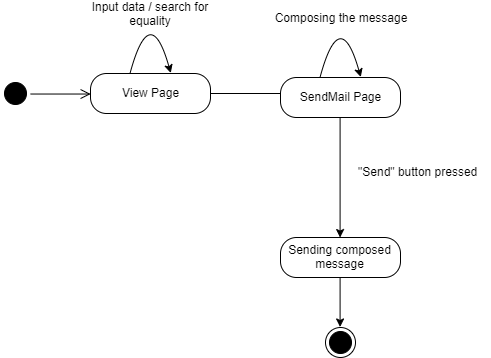

The diagram above was exported from draw.io. Its source (the exported page's mxGraphModel, read from the mxfile embedded in the PNG):
<mxGraphModel dx="541" dy="839" grid="1" gridSize="10" guides="1" tooltips="1" connect="1" arrows="1" fold="1" page="1" pageScale="1" pageWidth="1169" pageHeight="826" background="#ffffff" math="0" shadow="0">
  <root>
    <mxCell id="0" />
    <mxCell id="1" parent="0" />
    <mxCell id="2" value="" style="ellipse;html=1;shape=startState;fillColor=#000000;strokeColor=#000000;" vertex="1" parent="1">
      <mxGeometry x="990" y="329" width="30" height="30" as="geometry" />
    </mxCell>
    <mxCell id="3" value="" style="ellipse;html=1;shape=endState;fillColor=#000000;strokeColor=#000000;" vertex="1" parent="1">
      <mxGeometry x="1315" y="578" width="30" height="30" as="geometry" />
    </mxCell>
    <mxCell id="4" value="View Page" style="rounded=1;whiteSpace=wrap;html=1;arcSize=40;fontColor=#000000;fillColor=#FFFFFF;strokeColor=#000000;shadow=0;" vertex="1" parent="1">
      <mxGeometry x="1080" y="324" width="120" height="40" as="geometry" />
    </mxCell>
    <mxCell id="5" value="" style="endArrow=classic;html=1;strokeColor=#000000;fillColor=#000000;curved=1;entryX=0.673;entryY=-0.036;entryDx=0;entryDy=0;entryPerimeter=0;" edge="1" parent="1">
      <mxGeometry width="50" height="50" relative="1" as="geometry">
        <mxPoint x="1119.5" y="324" as="sourcePoint" />
        <mxPoint x="1160.26" y="323.55999999999995" as="targetPoint" />
        <Array as="points">
          <mxPoint x="1139.5" y="250" />
        </Array>
      </mxGeometry>
    </mxCell>
    <mxCell id="6" value="Input data / search for equality" style="text;html=1;strokeColor=none;fillColor=none;align=center;verticalAlign=middle;whiteSpace=wrap;rounded=0;shadow=0;" vertex="1" parent="1">
      <mxGeometry x="1080" y="254" width="120" height="20" as="geometry" />
    </mxCell>
    <mxCell id="7" value="" style="edgeStyle=orthogonalEdgeStyle;html=1;verticalAlign=bottom;endArrow=open;endSize=8;strokeColor=#000000;fillColor=#000000;exitX=1;exitY=0.5;exitDx=0;exitDy=0;entryX=0;entryY=0.5;entryDx=0;entryDy=0;" edge="1" source="2" target="4" parent="1">
      <mxGeometry relative="1" as="geometry">
        <mxPoint x="1042.3333333333335" y="384.16666666666674" as="targetPoint" />
        <mxPoint x="969.8333333333334" y="384.16666666666674" as="sourcePoint" />
      </mxGeometry>
    </mxCell>
    <mxCell id="8" value="" style="endArrow=classic;html=1;strokeColor=#000000;fillColor=#000000;exitX=1;exitY=0.5;exitDx=0;exitDy=0;" edge="1" source="4" parent="1">
      <mxGeometry width="50" height="50" relative="1" as="geometry">
        <mxPoint x="1270" y="374" as="sourcePoint" />
        <mxPoint x="1320" y="344" as="targetPoint" />
      </mxGeometry>
    </mxCell>
    <mxCell id="9" style="edgeStyle=orthogonalEdgeStyle;curved=1;orthogonalLoop=1;jettySize=auto;html=1;exitX=0.5;exitY=1;exitDx=0;exitDy=0;entryX=0.5;entryY=0;entryDx=0;entryDy=0;strokeColor=#000000;fillColor=#000000;" edge="1" source="10" target="14" parent="1">
      <mxGeometry relative="1" as="geometry" />
    </mxCell>
    <mxCell id="10" value="SendMail Page" style="rounded=1;whiteSpace=wrap;html=1;arcSize=40;fontColor=#000000;fillColor=#FFFFFF;strokeColor=#000000;shadow=0;" vertex="1" parent="1">
      <mxGeometry x="1270" y="328" width="120" height="40" as="geometry" />
    </mxCell>
    <mxCell id="11" value="Composing the message" style="text;html=1;strokeColor=none;fillColor=none;align=center;verticalAlign=middle;whiteSpace=wrap;rounded=0;shadow=0;" vertex="1" parent="1">
      <mxGeometry x="1260" y="258" width="140" height="20" as="geometry" />
    </mxCell>
    <mxCell id="12" value="" style="endArrow=classic;html=1;strokeColor=#000000;fillColor=#000000;curved=1;entryX=0.673;entryY=-0.036;entryDx=0;entryDy=0;entryPerimeter=0;" edge="1" parent="1">
      <mxGeometry width="50" height="50" relative="1" as="geometry">
        <mxPoint x="1309.5" y="328" as="sourcePoint" />
        <mxPoint x="1350.26" y="327.55999999999995" as="targetPoint" />
        <Array as="points">
          <mxPoint x="1329.5" y="254" />
        </Array>
      </mxGeometry>
    </mxCell>
    <mxCell id="13" style="edgeStyle=orthogonalEdgeStyle;curved=1;orthogonalLoop=1;jettySize=auto;html=1;exitX=0.5;exitY=1;exitDx=0;exitDy=0;entryX=0.5;entryY=0;entryDx=0;entryDy=0;strokeColor=#000000;fillColor=#000000;" edge="1" source="14" target="3" parent="1">
      <mxGeometry relative="1" as="geometry" />
    </mxCell>
    <mxCell id="14" value="Sending composed message" style="rounded=1;whiteSpace=wrap;html=1;arcSize=40;fontColor=#000000;fillColor=#FFFFFF;strokeColor=#000000;shadow=0;" vertex="1" parent="1">
      <mxGeometry x="1270" y="488" width="120" height="40" as="geometry" />
    </mxCell>
    <mxCell id="15" value="&amp;nbsp;&quot;Send&quot; button pressed" style="text;html=1;strokeColor=none;fillColor=none;align=center;verticalAlign=middle;whiteSpace=wrap;rounded=0;shadow=0;" vertex="1" parent="1">
      <mxGeometry x="1330" y="412" width="150" height="20" as="geometry" />
    </mxCell>
  </root>
</mxGraphModel>